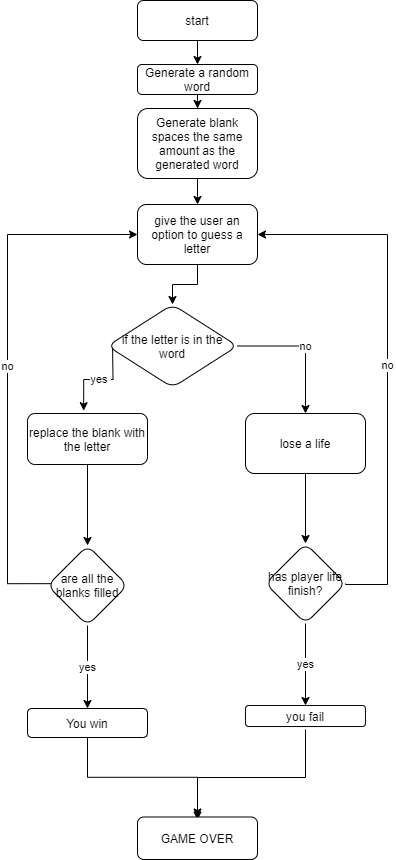

The diagram above was exported from draw.io. Its source (the exported page's mxGraphModel, read from the mxfile embedded in the PNG):
<mxGraphModel dx="880" dy="522" grid="1" gridSize="10" guides="1" tooltips="1" connect="1" arrows="1" fold="1" page="1" pageScale="1" pageWidth="827" pageHeight="1169" background="#FFFFFF" math="0" shadow="0">
  <root>
    <mxCell id="WIyWlLk6GJQsqaUBKTNV-0" />
    <mxCell id="WIyWlLk6GJQsqaUBKTNV-1" parent="WIyWlLk6GJQsqaUBKTNV-0" />
    <mxCell id="gfOop3f7WUkyYNq6DT8l-3" style="edgeStyle=orthogonalEdgeStyle;rounded=0;orthogonalLoop=1;jettySize=auto;html=1;exitX=0.5;exitY=1;exitDx=0;exitDy=0;entryX=0.5;entryY=0;entryDx=0;entryDy=0;" parent="WIyWlLk6GJQsqaUBKTNV-1" source="WIyWlLk6GJQsqaUBKTNV-3" target="gfOop3f7WUkyYNq6DT8l-1" edge="1">
      <mxGeometry relative="1" as="geometry" />
    </mxCell>
    <mxCell id="WIyWlLk6GJQsqaUBKTNV-3" value="start" style="rounded=1;whiteSpace=wrap;html=1;fontSize=12;glass=0;strokeWidth=1;shadow=0;" parent="WIyWlLk6GJQsqaUBKTNV-1" vertex="1">
      <mxGeometry x="160" y="36" width="120" height="40" as="geometry" />
    </mxCell>
    <mxCell id="gfOop3f7WUkyYNq6DT8l-5" value="" style="edgeStyle=orthogonalEdgeStyle;rounded=0;orthogonalLoop=1;jettySize=auto;html=1;" parent="WIyWlLk6GJQsqaUBKTNV-1" source="gfOop3f7WUkyYNq6DT8l-1" target="gfOop3f7WUkyYNq6DT8l-4" edge="1">
      <mxGeometry relative="1" as="geometry" />
    </mxCell>
    <mxCell id="gfOop3f7WUkyYNq6DT8l-1" value="Generate a random word" style="rounded=1;whiteSpace=wrap;html=1;" parent="WIyWlLk6GJQsqaUBKTNV-1" vertex="1">
      <mxGeometry x="160" y="100" width="120" height="30" as="geometry" />
    </mxCell>
    <mxCell id="gfOop3f7WUkyYNq6DT8l-9" value="" style="edgeStyle=orthogonalEdgeStyle;rounded=0;orthogonalLoop=1;jettySize=auto;html=1;" parent="WIyWlLk6GJQsqaUBKTNV-1" source="gfOop3f7WUkyYNq6DT8l-4" target="gfOop3f7WUkyYNq6DT8l-6" edge="1">
      <mxGeometry relative="1" as="geometry" />
    </mxCell>
    <mxCell id="gfOop3f7WUkyYNq6DT8l-4" value="Generate blank spaces the same amount as the generated word" style="rounded=1;whiteSpace=wrap;html=1;" parent="WIyWlLk6GJQsqaUBKTNV-1" vertex="1">
      <mxGeometry x="160" y="144" width="120" height="70" as="geometry" />
    </mxCell>
    <mxCell id="gfOop3f7WUkyYNq6DT8l-11" value="" style="edgeStyle=orthogonalEdgeStyle;rounded=0;orthogonalLoop=1;jettySize=auto;html=1;exitX=0.5;exitY=1;exitDx=0;exitDy=0;" parent="WIyWlLk6GJQsqaUBKTNV-1" source="gfOop3f7WUkyYNq6DT8l-6" target="gfOop3f7WUkyYNq6DT8l-10" edge="1">
      <mxGeometry relative="1" as="geometry" />
    </mxCell>
    <mxCell id="gfOop3f7WUkyYNq6DT8l-6" value="give the user an option to guess a letter" style="rounded=1;whiteSpace=wrap;html=1;" parent="WIyWlLk6GJQsqaUBKTNV-1" vertex="1">
      <mxGeometry x="160" y="240" width="120" height="60" as="geometry" />
    </mxCell>
    <mxCell id="gfOop3f7WUkyYNq6DT8l-13" value="yes&amp;nbsp;" style="edgeStyle=orthogonalEdgeStyle;rounded=0;orthogonalLoop=1;jettySize=auto;html=1;entryX=0.468;entryY=-0.055;entryDx=0;entryDy=0;entryPerimeter=0;" parent="WIyWlLk6GJQsqaUBKTNV-1" target="gfOop3f7WUkyYNq6DT8l-12" edge="1">
      <mxGeometry relative="1" as="geometry">
        <mxPoint x="135.03000000000011" y="379.9999999999998" as="sourcePoint" />
        <mxPoint x="49.995517241379304" y="406" as="targetPoint" />
      </mxGeometry>
    </mxCell>
    <mxCell id="gfOop3f7WUkyYNq6DT8l-15" value="no" style="edgeStyle=orthogonalEdgeStyle;rounded=0;orthogonalLoop=1;jettySize=auto;html=1;" parent="WIyWlLk6GJQsqaUBKTNV-1" source="gfOop3f7WUkyYNq6DT8l-10" target="gfOop3f7WUkyYNq6DT8l-14" edge="1">
      <mxGeometry relative="1" as="geometry" />
    </mxCell>
    <mxCell id="gfOop3f7WUkyYNq6DT8l-10" value="if the letter is in the word" style="rhombus;whiteSpace=wrap;html=1;rounded=1;" parent="WIyWlLk6GJQsqaUBKTNV-1" vertex="1">
      <mxGeometry x="130" y="340" width="130" height="83" as="geometry" />
    </mxCell>
    <mxCell id="gfOop3f7WUkyYNq6DT8l-17" value="" style="edgeStyle=orthogonalEdgeStyle;rounded=0;orthogonalLoop=1;jettySize=auto;html=1;" parent="WIyWlLk6GJQsqaUBKTNV-1" source="gfOop3f7WUkyYNq6DT8l-12" target="gfOop3f7WUkyYNq6DT8l-16" edge="1">
      <mxGeometry relative="1" as="geometry" />
    </mxCell>
    <mxCell id="gfOop3f7WUkyYNq6DT8l-12" value="replace the blank with the letter" style="whiteSpace=wrap;html=1;rounded=1;" parent="WIyWlLk6GJQsqaUBKTNV-1" vertex="1">
      <mxGeometry x="50" y="449" width="120" height="51" as="geometry" />
    </mxCell>
    <mxCell id="gfOop3f7WUkyYNq6DT8l-19" value="" style="edgeStyle=orthogonalEdgeStyle;rounded=0;orthogonalLoop=1;jettySize=auto;html=1;" parent="WIyWlLk6GJQsqaUBKTNV-1" source="gfOop3f7WUkyYNq6DT8l-14" target="gfOop3f7WUkyYNq6DT8l-18" edge="1">
      <mxGeometry relative="1" as="geometry" />
    </mxCell>
    <mxCell id="gfOop3f7WUkyYNq6DT8l-14" value="lose a life" style="whiteSpace=wrap;html=1;rounded=1;" parent="WIyWlLk6GJQsqaUBKTNV-1" vertex="1">
      <mxGeometry x="268" y="449" width="120" height="60" as="geometry" />
    </mxCell>
    <mxCell id="gfOop3f7WUkyYNq6DT8l-22" value="no" style="edgeStyle=orthogonalEdgeStyle;rounded=0;orthogonalLoop=1;jettySize=auto;html=1;exitX=0.042;exitY=0.477;exitDx=0;exitDy=0;entryX=0;entryY=0.5;entryDx=0;entryDy=0;exitPerimeter=0;" parent="WIyWlLk6GJQsqaUBKTNV-1" source="gfOop3f7WUkyYNq6DT8l-16" target="gfOop3f7WUkyYNq6DT8l-6" edge="1">
      <mxGeometry relative="1" as="geometry">
        <mxPoint x="20" y="260" as="targetPoint" />
        <Array as="points">
          <mxPoint x="73" y="619" />
          <mxPoint x="30" y="619" />
          <mxPoint x="30" y="270" />
        </Array>
      </mxGeometry>
    </mxCell>
    <mxCell id="gfOop3f7WUkyYNq6DT8l-24" value="yes" style="edgeStyle=orthogonalEdgeStyle;rounded=0;orthogonalLoop=1;jettySize=auto;html=1;" parent="WIyWlLk6GJQsqaUBKTNV-1" source="gfOop3f7WUkyYNq6DT8l-16" target="gfOop3f7WUkyYNq6DT8l-23" edge="1">
      <mxGeometry relative="1" as="geometry" />
    </mxCell>
    <mxCell id="gfOop3f7WUkyYNq6DT8l-16" value="are all the blanks filled" style="rhombus;whiteSpace=wrap;html=1;rounded=1;" parent="WIyWlLk6GJQsqaUBKTNV-1" vertex="1">
      <mxGeometry x="70" y="581" width="80" height="80" as="geometry" />
    </mxCell>
    <mxCell id="gfOop3f7WUkyYNq6DT8l-21" value="no" style="edgeStyle=orthogonalEdgeStyle;rounded=0;orthogonalLoop=1;jettySize=auto;html=1;exitX=1;exitY=0.5;exitDx=0;exitDy=0;entryX=1;entryY=0.5;entryDx=0;entryDy=0;" parent="WIyWlLk6GJQsqaUBKTNV-1" source="gfOop3f7WUkyYNq6DT8l-18" target="gfOop3f7WUkyYNq6DT8l-6" edge="1">
      <mxGeometry relative="1" as="geometry">
        <mxPoint x="490" y="250" as="targetPoint" />
        <Array as="points">
          <mxPoint x="368" y="620" />
          <mxPoint x="410" y="620" />
          <mxPoint x="410" y="270" />
        </Array>
      </mxGeometry>
    </mxCell>
    <mxCell id="gfOop3f7WUkyYNq6DT8l-26" value="yes" style="edgeStyle=orthogonalEdgeStyle;rounded=0;orthogonalLoop=1;jettySize=auto;html=1;" parent="WIyWlLk6GJQsqaUBKTNV-1" source="gfOop3f7WUkyYNq6DT8l-18" target="gfOop3f7WUkyYNq6DT8l-25" edge="1">
      <mxGeometry relative="1" as="geometry" />
    </mxCell>
    <mxCell id="gfOop3f7WUkyYNq6DT8l-18" value="has player life finish?" style="rhombus;whiteSpace=wrap;html=1;rounded=1;" parent="WIyWlLk6GJQsqaUBKTNV-1" vertex="1">
      <mxGeometry x="288" y="579" width="80" height="80" as="geometry" />
    </mxCell>
    <mxCell id="gfOop3f7WUkyYNq6DT8l-32" value="" style="edgeStyle=orthogonalEdgeStyle;rounded=0;orthogonalLoop=1;jettySize=auto;html=1;" parent="WIyWlLk6GJQsqaUBKTNV-1" source="gfOop3f7WUkyYNq6DT8l-23" target="gfOop3f7WUkyYNq6DT8l-31" edge="1">
      <mxGeometry relative="1" as="geometry" />
    </mxCell>
    <mxCell id="gfOop3f7WUkyYNq6DT8l-23" value="You win" style="whiteSpace=wrap;html=1;rounded=1;" parent="WIyWlLk6GJQsqaUBKTNV-1" vertex="1">
      <mxGeometry x="50" y="744" width="120" height="29" as="geometry" />
    </mxCell>
    <mxCell id="gfOop3f7WUkyYNq6DT8l-34" style="edgeStyle=orthogonalEdgeStyle;rounded=0;orthogonalLoop=1;jettySize=auto;html=1;entryX=0.5;entryY=0;entryDx=0;entryDy=0;" parent="WIyWlLk6GJQsqaUBKTNV-1" edge="1">
      <mxGeometry relative="1" as="geometry">
        <mxPoint x="328" y="765" as="sourcePoint" />
        <mxPoint x="220" y="855.5" as="targetPoint" />
        <Array as="points">
          <mxPoint x="328" y="813" />
          <mxPoint x="220" y="813" />
        </Array>
      </mxGeometry>
    </mxCell>
    <mxCell id="gfOop3f7WUkyYNq6DT8l-25" value="you fail" style="whiteSpace=wrap;html=1;rounded=1;" parent="WIyWlLk6GJQsqaUBKTNV-1" vertex="1">
      <mxGeometry x="268" y="741" width="120" height="21" as="geometry" />
    </mxCell>
    <mxCell id="gfOop3f7WUkyYNq6DT8l-31" value="GAME OVER" style="whiteSpace=wrap;html=1;rounded=1;" parent="WIyWlLk6GJQsqaUBKTNV-1" vertex="1">
      <mxGeometry x="160" y="852.5" width="120" height="42.5" as="geometry" />
    </mxCell>
  </root>
</mxGraphModel>